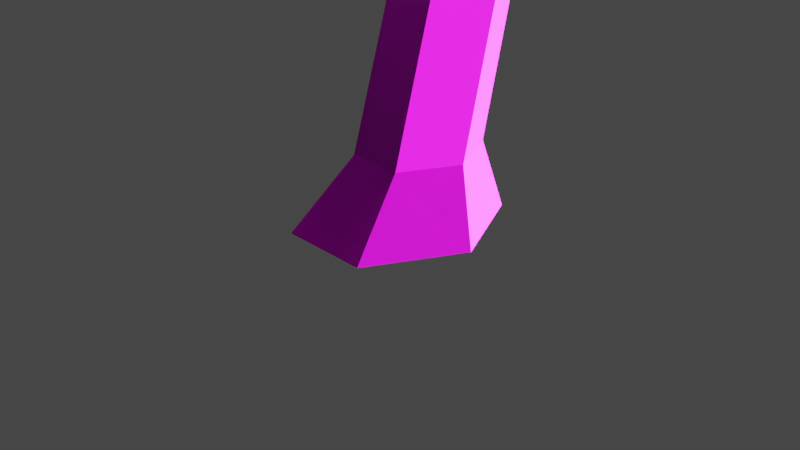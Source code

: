 # Source: low-poly_tree.blend  (saved by Blender 4.3.34; exported with 4.5.12 LTS)
import bpy
from mathutils import Matrix  # noqa: F401  (used for matrix-valued properties, if any)

bpy.ops.wm.read_factory_settings(use_empty=True)
scene = bpy.context.scene
scene.name = 'Scene'

# ---- collections
col_collection = bpy.data.collections.new('Collection'); scene.collection.children.link(col_collection)

# ---- images (referenced by path relative to the original .blend; pixels are not part of the script)
import os
ASSET_DIR = os.environ.get("B2B_ASSET_DIR", "")  # directory of the original .blend (textures are referenced by path, not embedded)
HERE = os.path.dirname(os.path.abspath(__file__))  # packed textures are extracted next to this script under _unpacked/

def load_image(name, relpath, width, height, colorspace="sRGB"):
    """Load a texture the original file referenced (path relative to the .blend, or extracted next to this script)."""
    p = next((c for c in (os.path.join(HERE, relpath), os.path.join(ASSET_DIR, relpath)) if relpath and os.path.exists(c)), "")
    if p:
        img = bpy.data.images.load(p, check_existing=True)
        img.name = name
    else:  # same state as the original file: an image datablock whose file is absent (Cycles renders it pink)
        img = bpy.data.images.new(name, width, height)
        img.source = "FILE"
        img.filepath = "//" + (relpath or name)
    img.colorspace_settings.name = colorspace
    return img
img_maple_bark_2_color_png_001 = load_image('Maple_Bark_2_COLOR.png.001', 'Maple_Bark_2_COLOR.png', 1024, 1024, 'sRGB')
img_maple_bark_2_spec_png_001 = load_image('Maple_Bark_2_SPEC.png.001', 'Maple_Bark_2_SPEC.png', 1024, 1024, 'sRGB')
img_maple_bark_2_nrm_png_001 = load_image('Maple_Bark_2_NRM.png.001', 'Maple_Bark_2_NRM.png', 1024, 1024, 'sRGB')
img_maple_bark_2_disp_png = load_image('Maple_Bark_2_DISP.png', 'Maple_Bark_2_DISP.png', 1024, 1024, 'Non-Color')
img_tree_branch_png_001 = load_image('Tree Branch.png.001', 'Tree Branch.png', 1024, 1024, 'sRGB')

# ---- materials (node trees are filled in below, after node groups)
mat_material = bpy.data.materials.new('Material')
mat_material.alpha_threshold = 0.0
mat_material.line_color = (0.0, 0.0, 0.0, 1.0)
mat_tree_branch = bpy.data.materials.new('Tree Branch')
mat_tree_branch.surface_render_method = 'BLENDED'
mat_tree_branch.blend_method = 'BLEND'

# ---- material node trees
mat_material.use_nodes = True; mat_material.node_tree.nodes.clear()
_N = mat_material.node_tree.nodes; _L = mat_material.node_tree.links
n0 = _N.new('NodeFrame'); n0.name = 'Frame.001'; n0.location = (-781, 841)
n0.label = 'Textures'
n0.width = 511
n1 = _N.new('ShaderNodeOutputMaterial'); n1.name = 'Material Output'; n1.location = (497, 330)
n2 = _N.new('ShaderNodeNormalMap'); n2.name = 'Normal Map'; n2.location = (-240, -60)
n3 = _N.new('NodeReroute'); n3.name = 'Reroute'; n3.location = (191, -897)
n3.width = 16
n3.socket_idname = 'NodeSocketVector'
n3.inputs[0].default_value = (0.0, 0.0, 0.0)
n4 = _N.new('ShaderNodeBsdfPrincipled'); n4.name = 'Principled BSDF'; n4.location = (10, 300)
n4.distribution = 'GGX'
n4.subsurface_method = 'BURLEY'
n4.inputs[2].default_value = 0.7891
n4.inputs[3].default_value = 1.45
n4.inputs[27].default_value = (0.0, 0.0, 0.0, 1.0)
n4.inputs[28].default_value = 1.0
n5 = _N.new('ShaderNodeTexImage'); n5.name = 'Image Texture'; n5.location = (40, -341)
n5.label = 'Base Color'
n5.width = 441
n5.image = img_maple_bark_2_color_png_001
n6 = _N.new('ShaderNodeTexImage'); n6.name = 'Image Texture.002'; n6.location = (73, -621)
n6.label = 'Specular'
n6.width = 408
n6.image = img_maple_bark_2_spec_png_001
n7 = _N.new('ShaderNodeTexImage'); n7.name = 'Image Texture.003'; n7.location = (110, -901)
n7.label = 'Normal'
n7.width = 371
n7.image = img_maple_bark_2_nrm_png_001
n8 = _N.new('ShaderNodeTexImage'); n8.name = 'Image Texture.001'; n8.location = (30, -40)
n8.label = 'Displacement'
n8.width = 394
n8.image = img_maple_bark_2_disp_png
n9 = _N.new('ShaderNodeMix'); n9.name = 'Mix'; n9.location = (-210, 471)
n9.data_type = 'RGBA'
n9.blend_type = 'MULTIPLY'
n3.parent = n0
n5.parent = n0
n6.parent = n0
n7.parent = n0
n8.parent = n0
_L.new(n4.outputs[0], n1.inputs[0])
_L.new(n5.outputs[0], n9.inputs[6])
_L.new(n6.outputs[0], n4.inputs[13])
_L.new(n7.outputs[0], n2.inputs[1])
_L.new(n2.outputs[0], n4.inputs[5])
_L.new(n3.outputs[0], n5.inputs[0])
_L.new(n3.outputs[0], n6.inputs[0])
_L.new(n3.outputs[0], n7.inputs[0])
_L.new(n3.outputs[0], n8.inputs[0])
_L.new(n9.outputs[2], n4.inputs[0])
_L.new(n8.outputs[0], n9.inputs[7])
n1.is_active_output = True
mat_tree_branch.use_nodes = True; mat_tree_branch.node_tree.nodes.clear()
_N = mat_tree_branch.node_tree.nodes; _L = mat_tree_branch.node_tree.links
n0 = _N.new('ShaderNodeBsdfPrincipled'); n0.name = 'Principled BSDF'; n0.location = (0, 300)
n0.distribution = 'GGX'
n0.subsurface_method = 'BURLEY'
n0.inputs[3].default_value = 1.45
n0.inputs[27].default_value = (0.0, 0.0, 0.0, 1.0)
n0.inputs[28].default_value = 1.0
n1 = _N.new('ShaderNodeAddShader'); n1.name = 'Add Shader'; n1.location = (457, 315)
n2 = _N.new('ShaderNodeOutputMaterial'); n2.name = 'Material Output'; n2.location = (677, 311)
n3 = _N.new('ShaderNodeBsdfTranslucent'); n3.name = 'Translucent BSDF'; n3.location = (279, 96)
n4 = _N.new('ShaderNodeTexImage'); n4.name = 'Image Texture'; n4.location = (-369, 300)
n4.image = img_tree_branch_png_001
n4.extension = 'CLIP'
_L.new(n4.outputs[0], n0.inputs[0])
_L.new(n4.outputs[1], n0.inputs[4])
_L.new(n0.outputs[0], n1.inputs[0])
_L.new(n1.outputs[0], n2.inputs[0])
_L.new(n3.outputs[0], n1.inputs[1])
_L.new(n4.outputs[0], n3.inputs[0])
n2.is_active_output = True

# ---- world
world_world = bpy.data.worlds.new('World'); scene.world = world_world
world_world.use_nodes = True; world_world.node_tree.nodes.clear()
_N = world_world.node_tree.nodes; _L = world_world.node_tree.links
n0 = _N.new('ShaderNodeOutputWorld'); n0.name = 'World Output'; n0.location = (300, 300)
n1 = _N.new('ShaderNodeBackground'); n1.name = 'Background'; n1.location = (10, 300)
n1.inputs[0].default_value = (0.05088, 0.05088, 0.05088, 1.0)
_L.new(n1.outputs[0], n0.inputs[0])
n0.is_active_output = True
world_world.color = (0.05088, 0.05088, 0.05088)
world_world.use_sun_shadow = False
world_world.sun_shadow_jitter_overblur = 0.0

# ---- cameras
cam_camera = bpy.data.cameras.new('Camera')
cam_camera.clip_end = 100.0
cam_camera.ortho_scale = 7.314

# ---- lights
light_light = bpy.data.lights.new('Light', 'SUN')
light_light.transmission_factor = 0.0
light_light.angle = 0.1993
light_light.energy = 100.0
light_light.shadow_soft_size = 0.1
light_light.shadow_cascade_max_distance = 1000.0

# ---- meshes
me_cube = bpy.data.meshes.new('Cube')
me_cube.from_pydata([(0.5703, 0.5835, 0.8656), (0.4928, 1.0, 0.001386), (0.5703, -0.5835, 0.8656), (0.4928, -1.0, 0.001386), (-0.004864, 0.5835, 0.8656), (-0.4928, 1.0, 0.001386), (-0.004864, -0.5835, 0.8656), (-0.4928, -1.0, 0.001386), (-1.0, 0.0, 0.001386), (0.8662, 1.272e-07, 0.8656), (-0.3008, 1.272e-07, 0.8656), (1.0, 0.0, 0.001386), (1.357, -0.6131, 3.865), (0.9087, -0.6131, 3.865), (1.588, -0.1583, 3.865), (0.678, -0.1583, 3.865), (0.9087, 0.2965, 3.865), (1.357, 0.2965, 3.865), (0.03997, 0.07789, 6.592), (-0.2734, 0.07789, 6.592), (0.2012, 0.3958, 6.592), (-0.4346, 0.3958, 6.592), (-0.2734, 0.7137, 6.592), (0.03997, 0.7137, 6.592), (0.2956, -0.2365, 8.978), (0.06256, -0.2365, 8.978), (0.4156, -9.501e-07, 8.978), (-0.05737, -9.501e-07, 8.978), (0.06256, 0.2365, 8.978), (0.2956, 0.2365, 8.978), (0.2956, -2.115, 10.2), (0.06256, -2.115, 10.2), (0.4156, -1.879, 10.2), (-0.05737, -1.879, 10.2), (0.2956, -2.115, 10.2), (0.06256, -2.115, 10.2), (0.4156, -1.879, 10.2), (-0.05737, -1.879, 10.2), (0.2832, -3.754, 10.76), (0.07499, -3.754, 10.76), (0.3904, -3.543, 10.76), (-0.03216, -3.543, 10.76), (0.2621, -3.424, 13.92), (0.09608, -3.424, 13.92), (0.3476, -3.256, 13.92), (0.01064, -3.256, 13.92), (0.2229, -5.362, 15.05), (0.1353, -5.362, 15.05), (0.268, -5.273, 15.05), (0.09021, -5.273, 15.05), (-0.1212, 1.443, 10.56), (-0.00122, 1.68, 10.56), (0.2319, 1.68, 10.56), (0.3518, 1.443, 10.56), (-0.2865, 0.2815, 11.61), (-0.1888, 0.4742, 11.61), (0.001075, 0.4742, 11.61), (0.09877, 0.2815, 11.61), (-1.117, 2.274, 12.85), (-1.077, 2.352, 12.85), (-0.9236, 2.403, 12.85), (-0.8579, 2.274, 12.85), (-2.06, 3.223, 14.85), (-2.022, 3.297, 14.85), (-1.949, 3.297, 14.85), (-1.911, 3.223, 14.85), (0.008169, -3.272, 13.74), (0.35, -3.272, 13.74), (0.2633, -3.443, 13.74), (0.09486, -3.443, 13.74), (-0.1551, -2.354, 14.39), (0.001579, -2.354, 14.39), (-0.1563, -2.362, 14.3), (0.00273, -2.362, 14.3), (-0.4709, -1.866, 15.87), (-0.3412, -1.866, 15.87), (-0.4719, -1.873, 15.8), (-0.3403, -1.873, 15.8), (-0.02337, -2.319, 14.5), (-0.1781, -2.319, 14.5), (-0.1793, -2.326, 14.41), (-0.02224, -2.326, 14.41), (0.7915, -2.982, 14.62), (0.8619, -2.982, 14.62), (0.7812, -2.966, 14.67), (0.8507, -2.966, 14.67), (-0.3883, -1.094, 14.11), (-0.3334, -1.094, 14.11), (-0.342, -1.081, 14.14), (-0.3962, -1.081, 14.14), (0.3864, -3.516, 11.05), (0.2813, -3.724, 11.05), (-0.02824, -3.516, 11.05), (0.07692, -3.724, 11.05), (1.762, -5.702, 9.952), (1.688, -5.849, 9.952), (1.759, -5.684, 10.15), (1.687, -5.828, 10.15), (2.351, -6.827, 11.12), (2.318, -6.892, 11.12), (2.35, -6.818, 11.21), (2.318, -6.882, 11.21), (1.581, -5.689, 10.01), (1.579, -5.667, 10.22), (1.658, -5.538, 10.01), (1.655, -5.519, 10.22), (1.635, -4.694, 9.366), (1.637, -4.706, 9.234), (1.569, -4.598, 9.275), (1.567, -4.585, 9.411), (1.849, -3.473, 10.03), (1.85, -3.481, 9.947), (1.808, -3.414, 9.972), (1.807, -3.407, 10.06), (0.2956, -1.921, 10.07), (0.06256, -1.921, 10.07), (-0.05737, -1.684, 10.07), (0.4156, -1.684, 10.07), (0.6316, -2.466, 8.777), (0.5768, -2.574, 8.777), (0.5768, -2.485, 8.671), (0.6316, -2.377, 8.671), (1.853, -3.179, 8.624), (1.811, -3.262, 8.624), (1.811, -3.194, 8.547), (1.853, -3.112, 8.547), (-1.611, -1.569, 10.94), (-1.31, -1.569, 10.94), (-1.31, -1.445, 10.86), (-1.611, -1.445, 10.86), (-2.395, -1.932, 11.75), (-2.193, -1.932, 11.75), (-2.193, -1.849, 11.7), (-2.395, -1.849, 11.7), (-2.247, -2.009, 13.14), (-2.078, -2.009, 13.14), (-2.078, -1.94, 13.1), (-2.247, -1.94, 13.1), (-1.576, -1.735, 13.98), (-1.492, -1.735, 13.98), (-1.492, -1.701, 13.96), (-1.576, -1.701, 13.96), (-2.18, -1.859, 11.85), (-2.18, -1.941, 11.9), (-2.378, -1.941, 11.9), (-2.378, -1.859, 11.85), (-3.051, -2.575, 11.81), (-3.051, -2.515, 11.77), (-3.04, -2.522, 11.88), (-3.04, -2.581, 11.92), (-3.574, -3.216, 12.59), (-3.574, -3.17, 12.56), (-3.565, -3.176, 12.65), (-3.565, -3.22, 12.68), (2.23, -4.293, 8.568), (2.206, -4.34, 8.568), (2.206, -4.302, 8.543), (2.23, -4.255, 8.543), (-0.8306, 2.175, 12.71), (-0.7617, 2.03, 12.8), (-1.033, 2.073, 12.72), (-0.9916, 2.156, 12.72), (0.3154, 1.276, 10.71), (-0.1449, 1.276, 10.71), (-0.02821, 1.506, 10.71), (0.1987, 1.506, 10.71), (1.518, 1.184, 10.67), (1.586, 1.049, 10.67), (1.499, 1.085, 10.75), (1.565, 0.9536, 10.75), (2.426, 0.7157, 11.26), (2.472, 0.6264, 11.26), (2.414, 0.6502, 11.32), (2.458, 0.5633, 11.32), (-1.611, 1.09, 10.59), (-1.544, 1.223, 10.59), (-1.624, 0.9966, 10.67), (-1.559, 1.126, 10.67), (-2.231, 0.7745, 11.33), (-2.177, 0.8802, 11.33), (-2.242, 0.6998, 11.4), (-2.189, 0.8027, 11.4), (-1.601, 2.366, 12.13), (-1.536, 2.366, 12.13), (-1.488, 2.266, 12.06), (-1.557, 2.266, 12.06), (-2.006, 2.711, 12.0), (-1.958, 2.711, 12.0), (-1.923, 2.638, 11.96), (-1.974, 2.638, 11.96), (-1.008, 1.298, 13.43), (-0.8578, 1.298, 13.43), (-0.9593, 1.182, 13.36), (-0.8022, 1.182, 13.36), (-0.6608, 0.3771, 13.59), (-0.5719, 0.3771, 13.59), (-0.6321, 0.3083, 13.54), (-0.5388, 0.3083, 13.54), (-0.6013, 1.683, 12.64), (-0.8199, 1.886, 12.51), (-0.6756, 1.838, 12.55), (-0.8942, 1.739, 12.51), (0.5196, 2.128, 12.61), (0.4344, 2.293, 12.77), (0.4723, 2.2, 12.83), (0.5604, 2.03, 12.67), (1.456, 2.302, 13.33), (1.413, 2.392, 13.39), (1.379, 2.348, 13.45), (1.424, 2.255, 13.39), (0.589, 2.297, 12.93), (0.6672, 2.134, 12.83), (0.7047, 2.026, 12.83), (0.6238, 2.228, 12.93), (1.616, 1.937, 12.4), (1.639, 1.859, 12.4), (1.698, 1.955, 12.46), (1.719, 1.88, 12.46), (2.71, 1.88, 12.52), (2.728, 1.81, 12.52), (2.776, 1.894, 12.57), (2.793, 1.827, 12.57), (1.468, 2.262, 13.87), (1.457, 2.272, 13.88), (1.434, 2.253, 13.9), (1.445, 2.243, 13.89), (-0.2082, 0.01689, 7.055), (-0.3614, 0.319, 7.055), (-0.2082, 0.6211, 7.055), (0.08958, 0.6211, 7.055), (0.2428, 0.319, 7.055), (0.08958, 0.01689, 7.055), (-1.516, 1.751, 8.557), (-1.352, 1.751, 8.557), (-1.326, 1.702, 8.798), (-1.482, 1.702, 8.798), (-1.791, 2.147, 10.38), (-1.692, 2.147, 10.38), (-1.676, 2.118, 10.52), (-1.77, 2.118, 10.52), (-2.087, 2.561, 11.0), (-2.049, 2.561, 11.0), (-2.043, 2.55, 11.06), (-2.079, 2.55, 11.06), (-1.517, 1.754, 9.012), (-1.55, 1.8, 8.782), (-1.394, 1.8, 8.782), (-1.369, 1.754, 9.012), (-2.494, 2.582, 8.79), (-2.417, 2.582, 8.79), (-2.51, 2.606, 8.896), (-2.437, 2.606, 8.896), (0.2949, 0.633, 6.064), (0.4696, 0.2885, 6.064), (-0.2192, 0.2885, 6.064), (-0.04456, 0.633, 6.064), (0.2949, -0.05588, 6.064), (-0.04456, -0.05588, 6.064), (0.5837, -1.677, 7.086), (0.514, -1.79, 7.086), (0.6047, -1.837, 6.924), (0.6792, -1.715, 6.924), (0.9577, -4.02, 7.266), (0.9213, -4.067, 7.266), (0.9594, -4.087, 7.227), (0.9978, -4.036, 7.227), (0.7265, -2.06, 6.966), (0.6574, -2.172, 6.966), (0.5746, -2.128, 7.112), (0.6393, -2.025, 7.112), (0.2062, -2.194, 7.819), (0.1895, -2.227, 7.819), (0.2071, -2.325, 7.827), (0.2223, -2.295, 7.827), (0.02726, -0.2034, 8.727), (0.02726, 0.2866, 8.727), (0.3931, 0.0416, 8.727), (-0.09702, 0.0416, 8.727), (0.2688, 0.2866, 8.727), (0.2688, -0.2034, 8.727), (1.593, -0.3221, 9.124), (1.66, -0.4548, 9.124), (1.647, -0.4315, 8.983), (1.578, -0.294, 8.983), (2.818, -0.1901, 9.265), (2.85, -0.2533, 9.265), (2.844, -0.2422, 9.198), (2.811, -0.1767, 9.198), (1.457, -0.3805, 9.1), (1.381, -0.2308, 9.1), (1.364, -0.1991, 8.941), (1.442, -0.3542, 8.941), (1.305, 1.101, 9.257), (1.296, 1.118, 9.174), (1.17, 1.173, 9.149), (1.18, 1.155, 9.243), (1.365, 1.877, 9.06), (1.36, 1.884, 9.023), (1.303, 1.909, 9.012), (1.308, 1.901, 9.054), (-1.806, -0.3796, 6.198), (-1.823, -0.158, 6.198), (-1.847, -0.4179, 6.527), (-1.862, -0.2073, 6.527), (-3.678, 0.9069, 7.382), (-3.61, 1.019, 7.382), (-3.71, 0.9023, 7.575), (-3.646, 1.009, 7.575), (-4.244, 1.586, 8.641), (-4.199, 1.662, 8.641), (-4.266, 1.583, 8.772), (-4.223, 1.655, 8.772), (-1.961, -0.06693, 6.29), (-2.0, -0.1132, 6.608), (-1.951, -0.2801, 6.29), (-1.991, -0.3158, 6.608), (-3.483, 0.9351, 7.297), (-3.544, 0.8151, 7.297), (-3.519, 0.9221, 7.5), (-3.577, 0.8081, 7.5), (-1.424, -2.132, 6.426), (-1.414, -2.107, 6.269), (-1.507, -2.115, 6.464), (-1.496, -2.092, 6.313), (-1.189, -2.739, 7.279), (-1.184, -2.728, 7.205), (-1.228, -2.731, 7.297), (-1.223, -2.72, 7.226), (-3.101, 1.037, 8.968), (-3.079, 1.072, 8.968), (-3.037, 1.043, 8.943), (-3.056, 1.005, 8.943), (-2.386, -0.201, 7.794), (-2.39, -0.1481, 7.794), (-2.425, -0.1245, 7.814), (-2.422, -0.1754, 7.814), (-0.76, -1.489, 8.478), (-0.7391, -1.509, 8.626), (-0.81, -1.369, 8.626), (-0.8335, -1.344, 8.478), (-1.664, -1.618, 7.533), (-1.649, -1.633, 7.644), (-1.702, -1.528, 7.644), (-1.719, -1.51, 7.533)], [], [(4, 10, 15, 16), (3, 2, 6, 7), (8, 10, 4, 5), (8, 11, 3, 7), (11, 9, 2, 3), (5, 4, 0, 1), (1, 0, 9, 11), (5, 1, 11, 8), (7, 6, 10, 8), (9, 0, 17, 14), (255, 254, 21, 22), (253, 252, 23, 20), (2, 9, 14, 12), (10, 6, 13, 15), (0, 4, 16, 17), (6, 2, 12, 13), (278, 275, 28, 29), (27, 277, 339, 338), (257, 256, 18, 19), (254, 257, 19, 21), (252, 255, 22, 23), (20, 18, 259, 258), (115, 114, 30, 31), (26, 29, 52, 53), (279, 276, 26, 24), (289, 288, 281, 280), (275, 277, 27, 28), (274, 279, 24, 25), (32, 33, 37, 36), (116, 115, 31, 33), (32, 30, 119, 118), (33, 32, 127, 126), (37, 35, 39, 41), (30, 32, 36, 34), (33, 31, 35, 37), (31, 30, 34, 35), (66, 45, 70, 72), (35, 34, 38, 39), (36, 37, 41, 40), (34, 36, 40, 38), (42, 44, 48, 46), (68, 67, 44, 42), (66, 69, 43, 45), (69, 68, 42, 43), (48, 49, 47, 46), (45, 43, 47, 49), (43, 42, 46, 47), (44, 45, 49, 48), (163, 162, 57, 54), (28, 27, 50, 51), (29, 28, 51, 52), (27, 26, 53, 50), (159, 158, 60, 61), (165, 164, 55, 56), (162, 165, 56, 57), (164, 163, 54, 55), (61, 60, 64, 65), (161, 160, 58, 59), (160, 159, 193, 192), (161, 59, 182, 185), (64, 63, 62, 65), (59, 58, 62, 63), (58, 61, 65, 62), (60, 59, 63, 64), (93, 91, 68, 69), (92, 93, 69, 66), (91, 90, 67, 68), (90, 92, 66, 67), (79, 78, 75, 74), (67, 66, 72, 73), (44, 67, 73, 71), (45, 44, 71, 70), (77, 76, 74, 75), (81, 80, 76, 77), (80, 79, 74, 76), (78, 81, 77, 75), (71, 73, 81, 78), (72, 70, 79, 80), (80, 81, 88, 89), (70, 71, 83, 82), (82, 83, 85, 84), (71, 78, 85, 83), (78, 79, 84, 85), (79, 70, 82, 84), (87, 86, 89, 88), (72, 80, 89, 86), (73, 72, 86, 87), (81, 73, 87, 88), (40, 41, 92, 90), (103, 102, 95, 97), (41, 39, 93, 92), (39, 38, 91, 93), (96, 97, 101, 100), (102, 104, 94, 95), (105, 103, 97, 96), (96, 94, 107, 106), (99, 98, 100, 101), (94, 96, 100, 98), (97, 95, 99, 101), (95, 94, 98, 99), (40, 90, 105, 104), (90, 91, 103, 105), (38, 40, 104, 102), (91, 38, 102, 103), (108, 109, 113, 112), (105, 96, 106, 109), (94, 104, 108, 107), (104, 105, 109, 108), (112, 113, 110, 111), (107, 108, 112, 111), (109, 106, 110, 113), (106, 107, 111, 110), (26, 27, 116, 117), (24, 26, 117, 114), (27, 25, 115, 116), (25, 24, 114, 115), (120, 121, 125, 124), (114, 117, 121, 120), (30, 114, 120, 119), (117, 32, 118, 121), (125, 122, 154, 157), (119, 120, 124, 123), (121, 118, 122, 125), (118, 119, 123, 122), (128, 129, 133, 132), (32, 117, 128, 127), (117, 116, 129, 128), (116, 33, 126, 129), (143, 142, 136, 135), (127, 128, 132, 131), (129, 126, 130, 133), (126, 127, 131, 130), (137, 134, 138, 141), (145, 144, 134, 137), (144, 143, 135, 134), (142, 145, 137, 136), (140, 141, 138, 139), (134, 135, 139, 138), (136, 137, 141, 140), (135, 136, 140, 139), (132, 133, 145, 142), (130, 131, 143, 144), (144, 145, 148, 149), (131, 132, 142, 143), (146, 149, 153, 150), (145, 133, 147, 148), (130, 144, 149, 146), (133, 130, 146, 147), (151, 150, 153, 152), (147, 146, 150, 151), (149, 148, 152, 153), (148, 147, 151, 152), (156, 157, 154, 155), (122, 123, 155, 154), (124, 125, 157, 156), (123, 124, 156, 155), (200, 199, 161, 158), (201, 198, 159, 160), (199, 201, 160, 161), (200, 158, 203, 202), (163, 164, 177, 176), (52, 165, 168, 166), (52, 51, 164, 165), (50, 53, 162, 163), (169, 167, 171, 173), (162, 53, 167, 169), (53, 52, 166, 167), (165, 162, 169, 168), (171, 170, 172, 173), (167, 166, 170, 171), (168, 169, 173, 172), (166, 168, 172, 170), (174, 176, 180, 178), (164, 51, 175, 177), (50, 163, 176, 174), (51, 50, 174, 175), (179, 178, 180, 181), (177, 175, 179, 181), (175, 174, 178, 179), (176, 177, 181, 180), (184, 185, 189, 188), (59, 60, 183, 182), (158, 161, 185, 184), (60, 158, 184, 183), (188, 189, 186, 187), (183, 184, 188, 187), (185, 182, 186, 189), (182, 183, 187, 186), (193, 191, 195, 197), (61, 58, 190, 191), (159, 61, 191, 193), (58, 160, 192, 190), (196, 197, 195, 194), (191, 190, 194, 195), (192, 193, 197, 196), (190, 192, 196, 194), (57, 56, 200, 198), (55, 54, 201, 199), (54, 57, 198, 201), (56, 55, 199, 200), (211, 210, 207, 206), (158, 159, 204, 203), (198, 200, 202, 205), (159, 198, 205, 204), (209, 206, 222, 225), (212, 211, 206, 209), (210, 213, 208, 207), (213, 212, 209, 208), (204, 205, 212, 213), (203, 204, 213, 210), (211, 212, 217, 216), (202, 203, 210, 211), (216, 217, 221, 220), (205, 202, 214, 215), (212, 205, 215, 217), (202, 211, 216, 214), (219, 218, 220, 221), (214, 216, 220, 218), (217, 215, 219, 221), (215, 214, 218, 219), (225, 222, 223, 224), (207, 208, 224, 223), (208, 209, 225, 224), (206, 207, 223, 222), (18, 231, 302, 300), (22, 21, 227, 228), (20, 23, 229, 230), (18, 20, 230, 231), (21, 19, 226, 227), (23, 22, 232, 233), (245, 244, 239, 236), (229, 23, 233, 234), (22, 228, 235, 232), (228, 229, 234, 235), (239, 238, 242, 243), (246, 245, 236, 237), (244, 247, 238, 239), (247, 246, 237, 238), (241, 240, 243, 242), (238, 237, 241, 242), (236, 239, 243, 240), (237, 236, 240, 241), (234, 233, 246, 247), (235, 234, 247, 244), (232, 245, 250, 248), (232, 235, 244, 245), (249, 248, 250, 251), (233, 232, 248, 249), (246, 233, 249, 251), (245, 246, 251, 250), (12, 14, 253, 256), (17, 16, 255, 252), (15, 13, 257, 254), (13, 12, 256, 257), (14, 17, 252, 253), (16, 15, 254, 255), (267, 266, 265, 264), (256, 253, 261, 260), (18, 256, 260, 259), (253, 20, 258, 261), (264, 265, 262, 263), (268, 267, 264, 263), (266, 269, 262, 265), (269, 268, 263, 262), (268, 269, 273, 272), (261, 258, 269, 266), (259, 260, 267, 268), (260, 261, 266, 267), (270, 271, 272, 273), (259, 268, 272, 271), (269, 258, 270, 273), (258, 259, 271, 270), (226, 231, 279, 274), (228, 227, 277, 275), (230, 229, 278, 276), (231, 230, 276, 279), (227, 226, 274, 277), (229, 228, 275, 278), (282, 283, 287, 286), (291, 290, 283, 282), (290, 289, 295, 294), (288, 291, 282, 281), (286, 287, 284, 285), (281, 282, 286, 285), (283, 280, 284, 287), (280, 281, 285, 284), (26, 276, 291, 288), (278, 29, 289, 290), (276, 278, 290, 291), (29, 26, 288, 289), (294, 295, 299, 298), (283, 290, 294, 293), (289, 280, 292, 295), (280, 283, 293, 292), (298, 299, 296, 297), (293, 294, 298, 297), (295, 292, 296, 299), (292, 293, 297, 296), (318, 316, 305, 307), (231, 226, 303, 302), (19, 18, 300, 301), (226, 19, 301, 303), (307, 305, 309, 311), (316, 317, 304, 305), (318, 307, 329, 330), (317, 319, 306, 304), (309, 308, 310, 311), (305, 304, 308, 309), (306, 307, 311, 310), (304, 306, 310, 308), (300, 302, 320, 321), (315, 302, 332, 335), (301, 300, 314, 312), (303, 301, 312, 313), (314, 315, 319, 317), (315, 313, 318, 319), (312, 314, 317, 316), (313, 312, 316, 318), (322, 323, 327, 326), (315, 314, 323, 322), (302, 315, 322, 320), (314, 300, 321, 323), (325, 324, 326, 327), (320, 322, 326, 324), (323, 321, 325, 327), (321, 320, 324, 325), (331, 330, 329, 328), (319, 318, 330, 331), (306, 319, 331, 328), (307, 306, 328, 329), (332, 333, 334, 335), (303, 313, 334, 333), (313, 315, 335, 334), (302, 303, 333, 332), (338, 339, 343, 342), (277, 274, 336, 339), (274, 25, 337, 336), (25, 27, 338, 337), (343, 340, 341, 342), (336, 337, 341, 340), (339, 336, 340, 343), (337, 338, 342, 341)])
_k = {(292, 293): 0.01961, (293, 294): 0.01961, (292, 295): 0.01961, (294, 295): 0.01961, (296, 297): 0.01961, (297, 298): 0.01961, (296, 299): 0.01961, (298, 299): 0.01961}
me_cube.attributes.new('crease_edge', 'FLOAT', 'EDGE').data.foreach_set('value', [_k.get((min(e.vertices), max(e.vertices)), 0.0) for e in me_cube.edges])
_uv = me_cube.uv_layers.new(name='UVMap')
_uv.uv.foreach_set('vector', [0.5297, 0.3506, 0.4936, 0.3526, 0.4961, 0.2344, 0.5242, 0.2328, 0.1763, 0.5814, 0.2039, 0.5541, 0.2257, 0.5691, 0.2135, 0.6071, 0.4807, 0.3905, 0.4936, 0.3526, 0.5297, 0.3506, 0.5426, 0.3871, 0.8516, 0.2176, 0.7642, 0.1742, 0.8086, 0.1574, 0.8516, 0.1788, 0.7025, 0.2646, 0.701, 0.2333, 0.737, 0.2308, 0.7642, 0.2605, 0.1404, 0.005477, 0.1137, 0.03804, 0.08613, 0.03484, 0.09319, 0.0, 0.09319, 0.0, 0.08613, 0.03484, 0.05658, 0.04513, 0.04255, 0.01763, 0.8073, 0.2344, 0.7642, 0.213, 0.7642, 0.1742, 0.8516, 0.2176, 0.2135, 0.6071, 0.2257, 0.5691, 0.258, 0.5671, 0.269, 0.6037, 0.05658, 0.04513, 0.08613, 0.03484, 0.06738, 0.1292, 0.04434, 0.1372, 0.5088, 0.1623, 0.4875, 0.1634, 0.4854, 0.1464, 0.5051, 0.1453, 0.129, 0.2024, 0.1465, 0.1963, 0.1655, 0.2124, 0.1494, 0.218, 0.737, 0.2308, 0.701, 0.2333, 0.6743, 0.1191, 0.7024, 0.1172, 0.258, 0.5671, 0.2257, 0.5691, 0.2437, 0.4823, 0.269, 0.4807, 0.08613, 0.03484, 0.1137, 0.03804, 0.08883, 0.1317, 0.06738, 0.1292, 0.9721, 0.08442, 0.9433, 0.08455, 0.9497, 0.0001065, 0.9721, 0.0, 0.1621, 0.286, 0.1737, 0.2873, 0.1729, 0.2959, 0.1617, 0.2946, 0.4644, 0.0557, 0.4666, 0.06523, 0.3812, 0.07931, 0.3799, 0.07368, 0.9571, 0.3423, 0.9741, 0.3377, 0.9741, 0.3553, 0.9584, 0.3596, 0.6563, 0.2807, 0.6375, 0.2772, 0.6502, 0.2605, 0.6676, 0.2637, 0.6378, 0.4128, 0.6536, 0.4192, 0.6503, 0.4334, 0.6357, 0.4276, 0.9632, 0.4213, 0.9509, 0.4153, 0.9582, 0.3628, 0.9632, 0.3647, 0.5597, 0.1267, 0.5492, 0.1301, 0.5426, 0.1229, 0.5531, 0.1195, 0.0, 0.4917, 0.009389, 0.485, 0.123, 0.4734, 0.1136, 0.48, 0.2321, 0.3665, 0.2173, 0.364, 0.2221, 0.3551, 0.2364, 0.3574, 0.6204, 0.6091, 0.6176, 0.6037, 0.6217, 0.5961, 0.6242, 0.6008, 0.4818, 0.0644, 0.4666, 0.06523, 0.4644, 0.0557, 0.479, 0.05489, 0.6203, 0.1963, 0.6094, 0.1999, 0.6063, 0.1922, 0.6168, 0.1888, 0.0, 0.0, 0.0, 0.0, 0.0, 0.0, 0.0, 0.0, 0.5726, 0.1291, 0.5597, 0.1267, 0.5531, 0.1195, 0.566, 0.1219, 0.9391, 0.4178, 0.9255, 0.414, 0.9383, 0.3637, 0.9445, 0.3655, 0.9818, 0.1004, 0.9921, 0.08455, 0.9921, 0.15, 0.9855, 0.16, 0.9119, 0.2209, 0.9005, 0.2161, 0.8678, 0.1619, 0.8779, 0.1662, 0.0, 0.0, 0.0, 0.0, 0.0, 0.0, 0.0, 0.0, 0.0, 0.0, 0.0, 0.0, 0.0, 0.0, 0.0, 0.0, 0.0, 0.0, 0.0, 0.0, 0.0, 0.0, 0.0, 0.0, 0.5578, 0.385, 0.5497, 0.3812, 0.554, 0.3513, 0.5578, 0.3531, 0.9005, 0.2161, 0.889, 0.2173, 0.8574, 0.1629, 0.8678, 0.1619, 0.1535, 0.325, 0.1763, 0.327, 0.1395, 0.3795, 0.1191, 0.3778, 0.9886, 0.6122, 0.9946, 0.6031, 0.9946, 0.6652, 0.9892, 0.6733, 0.787, 0.4913, 0.7772, 0.4938, 0.8494, 0.4258, 0.8546, 0.4245, 0.7913, 0.4974, 0.7813, 0.4999, 0.7772, 0.4938, 0.787, 0.4913, 0.9099, 0.08576, 0.9017, 0.08227, 0.9038, 0.07738, 0.9119, 0.08082, 0.635, 0.3577, 0.6262, 0.3563, 0.6263, 0.3513, 0.635, 0.3527, 0.6039, 0.3849, 0.6039, 0.3784, 0.6077, 0.3805, 0.6077, 0.3837, 0.9119, 0.08082, 0.9038, 0.07738, 0.8681, 0.0, 0.8724, 0.001816, 0.9038, 0.07738, 0.8956, 0.07823, 0.8638, 0.0004479, 0.8681, 0.0, 0.7599, 0.4513, 0.7759, 0.4488, 0.7759, 0.531, 0.7674, 0.5323, 0.7892, 0.3478, 0.7935, 0.3324, 0.8646, 0.3467, 0.861, 0.3596, 0.479, 0.05489, 0.4644, 0.0557, 0.5279, 0.000808, 0.5426, 0.0, 0.009389, 0.485, 0.00722, 0.4766, 0.1208, 0.4649, 0.123, 0.4734, 0.3505, 0.6563, 0.325, 0.6562, 0.325, 0.5769, 0.3505, 0.577, 0.5134, 0.5891, 0.5059, 0.5846, 0.5065, 0.5767, 0.5096, 0.5812, 0.7767, 0.07502, 0.7771, 0.06756, 0.8515, 0.06876, 0.8512, 0.07501, 0.7842, 0.08231, 0.7767, 0.07502, 0.8512, 0.07501, 0.8574, 0.08111, 0.1681, 0.6583, 0.1582, 0.6513, 0.1598, 0.6009, 0.1681, 0.6068, 0.5096, 0.5812, 0.5065, 0.5767, 0.5839, 0.518, 0.5856, 0.5206, 0.3684, 0.503, 0.3707, 0.5054, 0.3572, 0.5034, 0.3549, 0.5012, 0.9674, 0.5919, 0.9785, 0.5977, 0.9659, 0.6338, 0.9584, 0.6322, 0.6047, 0.518, 0.6182, 0.5194, 0.6023, 0.5464, 0.5953, 0.5456, 0.9874, 0.5828, 0.9837, 0.5838, 0.9812, 0.5821, 0.9886, 0.5801, 0.3496, 0.4165, 0.3543, 0.4157, 0.3543, 0.4794, 0.3498, 0.4802, 0.9756, 0.503, 0.9886, 0.4994, 0.9886, 0.5801, 0.9812, 0.5821, 0.7762, 0.6639, 0.7679, 0.6633, 0.7725, 0.5879, 0.7762, 0.5889, 0.635, 0.431, 0.6243, 0.4293, 0.6262, 0.3563, 0.635, 0.3577, 0.881, 0.1584, 0.8711, 0.1541, 0.9017, 0.08227, 0.9099, 0.08576, 0.8546, 0.5867, 0.8425, 0.5897, 0.7813, 0.4999, 0.7913, 0.4974, 0.1231, 0.3861, 0.143, 0.3878, 0.1763, 0.4649, 0.1598, 0.4635, 0.1929, 0.6528, 0.1846, 0.6533, 0.1859, 0.6075, 0.1929, 0.6071, 0.9917, 0.3483, 0.9741, 0.3445, 0.9835, 0.3043, 0.9917, 0.3061, 0.7447, 0.6592, 0.7379, 0.6622, 0.7248, 0.6326, 0.728, 0.6312, 0.8574, 0.2253, 0.8744, 0.2209, 0.8744, 0.2609, 0.8665, 0.263, 0.7653, 0.5933, 0.7644, 0.589, 0.767, 0.5879, 0.7679, 0.5921, 0.893, 0.2209, 0.9015, 0.2214, 0.9015, 0.2645, 0.8944, 0.2641, 0.6345, 0.4814, 0.6331, 0.4792, 0.6334, 0.4389, 0.6345, 0.4407, 0.7309, 0.6283, 0.7278, 0.6297, 0.7653, 0.5933, 0.7679, 0.5921, 0.728, 0.6312, 0.7248, 0.6326, 0.7278, 0.6297, 0.7309, 0.6283, 0.6345, 0.4846, 0.6331, 0.4824, 0.6331, 0.4792, 0.6345, 0.4814, 0.7266, 0.6246, 0.7278, 0.6297, 0.6686, 0.6102, 0.6682, 0.6085, 0.2437, 0.6524, 0.2397, 0.6478, 0.2419, 0.6071, 0.2437, 0.6092, 0.232, 0.6095, 0.2333, 0.6071, 0.2354, 0.6078, 0.2342, 0.6102, 0.728, 0.6312, 0.7309, 0.6283, 0.7679, 0.661, 0.7666, 0.6623, 0.7309, 0.6283, 0.7298, 0.6233, 0.7674, 0.6588, 0.7679, 0.661, 0.2354, 0.6525, 0.2306, 0.6511, 0.232, 0.6095, 0.2342, 0.6102, 0.9811, 0.2663, 0.9783, 0.2657, 0.9786, 0.2646, 0.9814, 0.2652, 0.6182, 0.5187, 0.6236, 0.518, 0.6236, 0.5595, 0.6218, 0.5598, 0.9917, 0.3061, 0.9835, 0.3043, 0.9783, 0.2657, 0.9811, 0.2663, 0.7278, 0.6297, 0.7248, 0.6326, 0.6676, 0.6112, 0.6686, 0.6102, 0.1191, 0.3778, 0.1395, 0.3795, 0.143, 0.3878, 0.1231, 0.3861, 0.1344, 0.5237, 0.126, 0.525, 0.123, 0.5188, 0.1311, 0.5175, 0.8779, 0.1662, 0.8678, 0.1619, 0.8711, 0.1541, 0.881, 0.1584, 0.635, 0.4389, 0.6241, 0.4371, 0.6243, 0.4293, 0.635, 0.431, 0.918, 0.6596, 0.9103, 0.6565, 0.9146, 0.6029, 0.918, 0.6042, 0.6266, 0.5344, 0.6331, 0.5316, 0.6331, 0.5392, 0.6269, 0.542, 0.9969, 0.5096, 0.9909, 0.507, 0.9911, 0.4994, 0.9969, 0.5019, 0.9604, 0.2401, 0.9495, 0.2397, 0.9119, 0.2044, 0.919, 0.2047, 0.1699, 0.6592, 0.1735, 0.6579, 0.1761, 0.6606, 0.1726, 0.6619, 0.9526, 0.6585, 0.9462, 0.6543, 0.9497, 0.5921, 0.9526, 0.594, 0.1311, 0.5175, 0.123, 0.5188, 0.1711, 0.4655, 0.1747, 0.4649, 0.1681, 0.6038, 0.1761, 0.6009, 0.1735, 0.6579, 0.1699, 0.6592, 0.1191, 0.3778, 0.1231, 0.3861, 0.00284, 0.3977, 0.0, 0.3917, 0.9969, 0.6031, 0.9886, 0.5996, 0.9909, 0.507, 0.9969, 0.5096, 0.6241, 0.4428, 0.6331, 0.4389, 0.6331, 0.5316, 0.6266, 0.5344, 0.1747, 0.5991, 0.163, 0.6009, 0.126, 0.525, 0.1344, 0.5237, 0.9207, 0.4604, 0.928, 0.4599, 0.9695, 0.4991, 0.965, 0.4994, 0.9014, 0.6059, 0.9103, 0.6029, 0.9103, 0.65, 0.9044, 0.652, 0.1846, 0.6552, 0.1763, 0.6517, 0.1791, 0.6071, 0.1846, 0.6094, 0.9585, 0.4253, 0.9695, 0.4245, 0.928, 0.4599, 0.9207, 0.4604, 0.5534, 0.3877, 0.5497, 0.388, 0.5498, 0.3853, 0.5534, 0.385, 0.8538, 0.6456, 0.849, 0.6418, 0.8509, 0.5897, 0.8538, 0.592, 0.9632, 0.3667, 0.9679, 0.3628, 0.9679, 0.4143, 0.965, 0.4167, 0.919, 0.2047, 0.9119, 0.2044, 0.9561, 0.1631, 0.9604, 0.1632, 0.7998, 0.6619, 0.7772, 0.6644, 0.7772, 0.5922, 0.7998, 0.5897, 0.2364, 0.3574, 0.2221, 0.3551, 0.3195, 0.325, 0.3337, 0.3274, 0.6298, 0.1912, 0.6168, 0.1888, 0.5597, 0.1267, 0.5726, 0.1291, 0.6168, 0.1888, 0.6063, 0.1922, 0.5492, 0.1301, 0.5597, 0.1267, 0.1214, 0.6559, 0.1162, 0.657, 0.09802, 0.6048, 0.102, 0.604, 0.8138, 0.6383, 0.7998, 0.6414, 0.8061, 0.5911, 0.8125, 0.5897, 0.8254, 0.6414, 0.8138, 0.6383, 0.8125, 0.5897, 0.8186, 0.5928, 0.9509, 0.4155, 0.9391, 0.4178, 0.9445, 0.3655, 0.9509, 0.3628, 0.3337, 0.3779, 0.3389, 0.3795, 0.354, 0.4157, 0.352, 0.4148, 0.9819, 0.2505, 0.975, 0.2527, 0.9604, 0.2, 0.9656, 0.1984, 0.3471, 0.325, 0.354, 0.3272, 0.3389, 0.3795, 0.3337, 0.3779, 0.9707, 0.4994, 0.9756, 0.5003, 0.9572, 0.5522, 0.9535, 0.5514, 0.8735, 0.3504, 0.8646, 0.3426, 0.8781, 0.2986, 0.884, 0.3038, 0.9255, 0.412, 0.9147, 0.416, 0.8735, 0.3504, 0.8804, 0.3479, 0.1429, 0.675, 0.1334, 0.6589, 0.1369, 0.6009, 0.1429, 0.6112, 0.5726, 0.1291, 0.566, 0.1219, 0.6436, 0.08261, 0.6478, 0.08717, 0.9831, 0.4173, 0.9877, 0.4156, 0.9733, 0.4616, 0.9695, 0.463, 0.8804, 0.3479, 0.8735, 0.3504, 0.884, 0.3038, 0.8887, 0.3021, 0.6478, 0.08717, 0.6436, 0.08261, 0.6648, 0.0407, 0.6676, 0.04377, 0.6436, 0.08261, 0.63, 0.08699, 0.6557, 0.04365, 0.6648, 0.0407, 0.4194, 0.5898, 0.4237, 0.5889, 0.4488, 0.6256, 0.4467, 0.626, 0.3621, 0.5636, 0.3671, 0.5626, 0.4237, 0.5889, 0.4194, 0.5898, 0.6632, 0.03618, 0.6543, 0.03906, 0.6432, 0.002451, 0.6508, 0.0, 0.8886, 0.3, 0.8828, 0.2948, 0.9205, 0.2646, 0.9255, 0.269, 0.5556, 0.3852, 0.5556, 0.3879, 0.5534, 0.3877, 0.5534, 0.385, 0.2201, 0.6492, 0.2138, 0.6447, 0.217, 0.6071, 0.2201, 0.6093, 0.2201, 0.6118, 0.2261, 0.6071, 0.2261, 0.6458, 0.2231, 0.6481, 0.9695, 0.463, 0.9733, 0.4616, 0.9895, 0.4987, 0.9876, 0.4994, 0.884, 0.3038, 0.8781, 0.2986, 0.8828, 0.2948, 0.8886, 0.3, 0.6648, 0.0407, 0.6557, 0.04365, 0.6543, 0.03906, 0.6632, 0.03618, 0.3671, 0.5626, 0.3621, 0.5636, 0.3882, 0.5353, 0.3918, 0.5346, 0.9848, 0.4115, 0.9895, 0.4099, 0.9877, 0.4156, 0.9831, 0.4173, 0.9444, 0.1181, 0.9501, 0.1197, 0.97, 0.1578, 0.9657, 0.1565, 0.3621, 0.5636, 0.3549, 0.5603, 0.383, 0.5329, 0.3882, 0.5353, 0.9621, 0.08799, 0.97, 0.09022, 0.9501, 0.1197, 0.9444, 0.1181, 0.9606, 0.08455, 0.9621, 0.08799, 0.9444, 0.1181, 0.9433, 0.1156, 0.4421, 0.5231, 0.4449, 0.5226, 0.4488, 0.5244, 0.446, 0.5249, 0.4914, 0.5671, 0.4893, 0.5648, 0.4898, 0.5226, 0.4914, 0.5243, 0.4893, 0.5692, 0.4914, 0.5671, 0.4914, 0.6083, 0.4898, 0.6099, 0.3882, 0.5353, 0.383, 0.5329, 0.4421, 0.5231, 0.446, 0.5249, 0.5571, 0.3863, 0.5571, 0.3882, 0.5556, 0.3869, 0.5556, 0.385, 0.9535, 0.5514, 0.9572, 0.5522, 0.9756, 0.5885, 0.9735, 0.5881, 0.102, 0.604, 0.09802, 0.6048, 0.1191, 0.567, 0.1214, 0.5665, 0.9656, 0.1984, 0.9604, 0.2, 0.9798, 0.164, 0.9819, 0.1631, 0.3946, 0.4999, 0.3892, 0.5044, 0.3684, 0.503, 0.3723, 0.4979, 0.6, 0.518, 0.5956, 0.5065, 0.6183, 0.5078, 0.623, 0.518, 0.3892, 0.5044, 0.3933, 0.5086, 0.3707, 0.5054, 0.3684, 0.503, 0.3946, 0.4999, 0.3723, 0.4979, 0.4016, 0.4557, 0.4144, 0.4578, 0.864, 0.6073, 0.8727, 0.6029, 0.8727, 0.6583, 0.8678, 0.6608, 0.7642, 0.07502, 0.7767, 0.07502, 0.7904, 0.1237, 0.7833, 0.1237, 0.7642, 0.07502, 0.7646, 0.06736, 0.7771, 0.06756, 0.7767, 0.07502, 0.7772, 0.3458, 0.7815, 0.33, 0.7935, 0.3324, 0.7892, 0.3478, 0.8195, 0.2891, 0.8127, 0.2877, 0.8601, 0.2646, 0.8646, 0.2655, 0.7935, 0.3324, 0.7815, 0.33, 0.8127, 0.2877, 0.8195, 0.2891, 0.1136, 0.48, 0.123, 0.4734, 0.1163, 0.5249, 0.111, 0.5287, 0.9948, 0.2556, 0.9859, 0.2494, 0.9819, 0.201, 0.987, 0.2046, 0.8266, 0.1574, 0.8237, 0.1546, 0.8284, 0.1546, 0.8312, 0.1573, 0.111, 0.5287, 0.1163, 0.5249, 0.123, 0.564, 0.1194, 0.5665, 0.987, 0.2046, 0.9819, 0.201, 0.9915, 0.1631, 0.9948, 0.1654, 0.7833, 0.1237, 0.7904, 0.1237, 0.8284, 0.1546, 0.8237, 0.1546, 0.7786, 0.3936, 0.7854, 0.3947, 0.8187, 0.4245, 0.8133, 0.4237, 0.7771, 0.06756, 0.7646, 0.06736, 0.7841, 0.02315, 0.7911, 0.02326, 0.7772, 0.3458, 0.7892, 0.3478, 0.7854, 0.3947, 0.7786, 0.3936, 0.864, 0.6618, 0.8546, 0.6567, 0.8587, 0.6029, 0.864, 0.6057, 0.5638, 0.3582, 0.559, 0.3551, 0.5588, 0.3513, 0.5635, 0.3543, 0.7911, 0.02326, 0.7841, 0.02315, 0.8295, 0.0, 0.8351, 9.055e-05, 0.5638, 0.3904, 0.5578, 0.3866, 0.559, 0.3551, 0.5638, 0.3582, 0.5702, 0.3549, 0.5763, 0.3513, 0.5763, 0.3836, 0.5715, 0.3864, 0.8923, 0.629, 0.8948, 0.6306, 0.9014, 0.6514, 0.8995, 0.6503, 0.5818, 0.3538, 0.5872, 0.3513, 0.5872, 0.3843, 0.5859, 0.3852, 0.8948, 0.6029, 0.9014, 0.6059, 0.8948, 0.6306, 0.8923, 0.629, 0.849, 0.6369, 0.8337, 0.6387, 0.8254, 0.6086, 0.8323, 0.6076, 0.8436, 0.5922, 0.844, 0.5904, 0.849, 0.5897, 0.8486, 0.5914, 0.8323, 0.6076, 0.8254, 0.6086, 0.8436, 0.5922, 0.8486, 0.5914, 0.5953, 0.5456, 0.6023, 0.5464, 0.6182, 0.5618, 0.6132, 0.5613, 0.604, 0.3531, 0.6058, 0.3513, 0.6058, 0.3723, 0.6045, 0.3736, 0.5643, 0.6013, 0.5648, 0.597, 0.5953, 0.6229, 0.595, 0.6255, 0.5096, 0.5812, 0.5123, 0.5729, 0.5664, 0.5922, 0.5648, 0.597, 0.5134, 0.5891, 0.5096, 0.5812, 0.5648, 0.597, 0.5643, 0.6013, 0.9588, 0.5885, 0.9674, 0.5919, 0.9584, 0.6322, 0.9535, 0.6302, 0.5702, 0.3843, 0.5662, 0.3863, 0.5651, 0.3831, 0.5689, 0.3812, 0.5638, 0.3546, 0.5702, 0.3513, 0.5689, 0.3812, 0.5651, 0.3831, 0.9584, 0.6322, 0.9659, 0.6338, 0.9785, 0.6647, 0.974, 0.6637, 0.9535, 0.6302, 0.9584, 0.6322, 0.974, 0.6637, 0.9711, 0.6626, 0.8574, 0.08111, 0.8512, 0.07501, 0.8483, 0.02287, 0.8574, 0.02669, 0.4864, 0.5171, 0.4919, 0.5226, 0.3933, 0.5086, 0.3892, 0.5044, 0.4992, 0.518, 0.4919, 0.5048, 0.5956, 0.5065, 0.6, 0.518, 0.4917, 0.5112, 0.4864, 0.5171, 0.3892, 0.5044, 0.3946, 0.4999, 0.4136, 0.4495, 0.4022, 0.4482, 0.4116, 0.4137, 0.4179, 0.4144, 0.5059, 0.5846, 0.5134, 0.5891, 0.4968, 0.6255, 0.4919, 0.6227, 1.0, 0.4872, 0.9898, 0.4896, 0.9895, 0.4527, 0.9959, 0.4514, 0.6183, 0.5078, 0.5956, 0.5065, 0.5895, 0.4644, 0.6031, 0.4643, 0.7639, 0.5492, 0.7599, 0.5501, 0.7736, 0.5324, 0.7753, 0.5323, 0.7753, 0.5791, 0.771, 0.5783, 0.7599, 0.5501, 0.7639, 0.5492, 0.1556, 0.601, 0.1582, 0.6009, 0.1467, 0.6293, 0.1429, 0.6282, 0.6046, 0.4574, 0.5913, 0.4572, 0.6038, 0.4233, 0.6104, 0.4235, 0.6031, 0.4643, 0.5895, 0.4644, 0.5913, 0.4572, 0.6046, 0.4574, 0.6062, 0.4659, 0.6031, 0.4643, 0.6046, 0.4574, 0.6082, 0.4582, 0.2397, 0.6496, 0.2354, 0.6473, 0.2368, 0.6071, 0.2397, 0.6085, 0.4144, 0.4578, 0.4016, 0.4557, 0.4022, 0.4482, 0.4136, 0.4495, 0.5588, 0.4289, 0.5552, 0.4286, 0.5357, 0.3905, 0.5389, 0.3907, 0.9959, 0.4514, 0.9895, 0.4527, 0.9968, 0.4113, 1.0, 0.4099, 0.5913, 0.4572, 0.5895, 0.4644, 0.554, 0.4323, 0.5552, 0.4286, 0.4144, 0.4578, 0.4136, 0.4495, 0.458, 0.4253, 0.4578, 0.4291, 0.4919, 0.3939, 0.4884, 0.3936, 0.4886, 0.3905, 0.4919, 0.3908, 0.4578, 0.4291, 0.458, 0.4253, 0.4886, 0.3905, 0.4884, 0.3936, 0.5552, 0.4286, 0.554, 0.4323, 0.5348, 0.3936, 0.5357, 0.3905, 0.4617, 0.4294, 0.4578, 0.4291, 0.4884, 0.3936, 0.4919, 0.3939, 0.6031, 0.3697, 0.6024, 0.3686, 0.6032, 0.3688, 0.604, 0.3698, 0.1429, 0.6282, 0.1467, 0.6293, 0.1582, 0.6448, 0.1566, 0.6446, 0.6039, 0.3849, 0.599, 0.3846, 0.603, 0.37, 0.6039, 0.3698, 0.599, 0.3513, 0.604, 0.3515, 0.6032, 0.3688, 0.6024, 0.3686, 0.1954, 0.4439, 0.2034, 0.4271, 0.2594, 0.4662, 0.2524, 0.4774, 0.5051, 0.1453, 0.4854, 0.1464, 0.4814, 0.1288, 0.5, 0.1278, 0.1494, 0.218, 0.1655, 0.2124, 0.1647, 0.2283, 0.1494, 0.2337, 0.1954, 0.4439, 0.1763, 0.4407, 0.1852, 0.4241, 0.2034, 0.4271, 0.6676, 0.2637, 0.6502, 0.2605, 0.6438, 0.2466, 0.6603, 0.2496, 0.6357, 0.4276, 0.6503, 0.4334, 0.6426, 0.5153, 0.635, 0.5123, 0.7242, 0.5049, 0.7133, 0.5032, 0.67, 0.4705, 0.6769, 0.4715, 0.1647, 0.2283, 0.1655, 0.2124, 0.2768, 0.2597, 0.2764, 0.2681, 0.7599, 0.5879, 0.7379, 0.5845, 0.7194, 0.5078, 0.7309, 0.5096, 0.9284, 0.004, 0.9433, 0.0, 0.9197, 0.08438, 0.9119, 0.08647, 0.9386, 0.1359, 0.9433, 0.1346, 0.9404, 0.1626, 0.9385, 0.1631, 0.9256, 0.5921, 0.934, 0.5928, 0.9261, 0.6363, 0.9207, 0.6359, 0.9152, 0.0926, 0.9226, 0.09061, 0.9433, 0.1346, 0.9386, 0.1359, 0.2817, 0.2739, 0.2821, 0.266, 0.3196, 0.3099, 0.3193, 0.3149, 0.3531, 0.3228, 0.3549, 0.323, 0.3548, 0.325, 0.353, 0.3248, 0.3193, 0.3149, 0.3196, 0.3099, 0.3531, 0.3228, 0.353, 0.3248, 0.6769, 0.4715, 0.67, 0.4705, 0.6676, 0.4488, 0.6703, 0.4492, 0.9207, 0.6359, 0.9261, 0.6363, 0.934, 0.6631, 0.9319, 0.6629, 0.2764, 0.2681, 0.2768, 0.2597, 0.2821, 0.266, 0.2817, 0.2739, 0.9119, 0.08647, 0.9197, 0.08438, 0.9226, 0.09061, 0.9152, 0.0926, 0.7309, 0.5096, 0.7242, 0.5049, 0.7568, 0.4638, 0.7599, 0.466, 0.7309, 0.5096, 0.7194, 0.5078, 0.7133, 0.5032, 0.7242, 0.5049, 0.664, 0.5598, 0.6676, 0.5612, 0.6654, 0.5637, 0.662, 0.5624, 0.635, 0.5123, 0.6426, 0.5153, 0.6676, 0.5612, 0.664, 0.5598, 0.2821, 0.266, 0.2768, 0.2597, 0.3517, 0.2559, 0.3542, 0.2588, 0.2261, 0.6119, 0.2306, 0.6071, 0.2306, 0.6563, 0.2285, 0.6586, 0.7024, 0.1172, 0.6743, 0.1191, 0.6676, 0.04504, 0.6889, 0.04362, 0.6467, 0.3513, 0.6676, 0.3597, 0.6536, 0.4192, 0.6378, 0.4128, 0.6091, 0.3513, 0.5843, 0.3467, 0.6375, 0.2772, 0.6563, 0.2807, 0.9516, 0.2707, 0.9741, 0.2646, 0.9741, 0.3377, 0.9571, 0.3423, 0.04434, 0.1372, 0.06738, 0.1292, 0.1465, 0.1963, 0.129, 0.2024, 0.5242, 0.2328, 0.4961, 0.2344, 0.4875, 0.1634, 0.5088, 0.1623, 0.852, 0.1705, 0.8565, 0.1679, 0.8566, 0.2279, 0.8542, 0.229, 0.6889, 0.04362, 0.6676, 0.04504, 0.7564, 0.0004594, 0.7642, 0.0, 0.2969, 0.4848, 0.325, 0.4807, 0.3151, 0.5527, 0.3059, 0.5536, 0.129, 0.2024, 0.1494, 0.218, 0.08078, 0.2736, 0.07377, 0.2688, 0.3524, 0.5769, 0.3548, 0.5778, 0.3539, 0.5796, 0.3516, 0.5787, 0.3083, 0.5644, 0.3167, 0.5636, 0.325, 0.6263, 0.3221, 0.6261, 0.06278, 0.2769, 0.06917, 0.2812, 0.002686, 0.325, 0.0, 0.3239, 0.3548, 0.6391, 0.3505, 0.637, 0.3516, 0.5787, 0.3539, 0.5796, 0.5872, 0.3537, 0.5929, 0.3513, 0.5929, 0.3809, 0.5913, 0.3815, 0.07377, 0.2688, 0.08078, 0.2736, 0.06917, 0.2812, 0.06278, 0.2769, 0.3059, 0.5536, 0.3151, 0.5527, 0.3167, 0.5636, 0.3083, 0.5644, 0.8516, 0.1603, 0.8566, 0.1574, 0.8565, 0.1679, 0.852, 0.1705, 0.5649, 0.39, 0.5638, 0.3893, 0.5639, 0.3863, 0.5649, 0.387, 0.3059, 0.5536, 0.3083, 0.5644, 0.2697, 0.5801, 0.269, 0.577, 0.06917, 0.2812, 0.08078, 0.2736, 0.09169, 0.3089, 0.08832, 0.3111, 0.5818, 0.3873, 0.5763, 0.384, 0.5803, 0.3513, 0.5818, 0.3523, 0.6438, 0.2466, 0.6303, 0.2509, 0.6094, 0.1999, 0.6203, 0.1963, 0.5, 0.1278, 0.4814, 0.1288, 0.4666, 0.06523, 0.4818, 0.0644, 0.1494, 0.2337, 0.1647, 0.2283, 0.1621, 0.286, 0.1497, 0.2903, 0.2034, 0.4271, 0.1852, 0.4241, 0.2173, 0.364, 0.2321, 0.3665, 0.6603, 0.2496, 0.6438, 0.2466, 0.6203, 0.1963, 0.6337, 0.1988, 0.1647, 0.2283, 0.179, 0.23, 0.1737, 0.2873, 0.1621, 0.286, 0.04079, 0.6339, 0.04214, 0.6287, 0.09802, 0.6563, 0.09737, 0.6588, 0.03413, 0.627, 0.03565, 0.6211, 0.04214, 0.6287, 0.04079, 0.6339, 0.9818, 0.1545, 0.973, 0.1558, 0.97, 0.1128, 0.9752, 0.112, 0.9731, 0.04111, 0.9807, 0.04075, 0.9789, 0.04872, 0.9721, 0.04904, 0.5478, 0.3513, 0.5497, 0.3535, 0.5463, 0.3536, 0.5445, 0.3515, 0.9721, 0.04904, 0.9789, 0.04872, 0.9899, 0.08406, 0.9867, 0.08421, 0.5497, 0.3902, 0.5426, 0.3904, 0.5463, 0.3536, 0.5497, 0.3535, 0.6242, 0.6008, 0.6217, 0.5961, 0.6664, 0.5637, 0.6676, 0.566, 0.9779, 0.0005651, 0.9899, 0.0, 0.9807, 0.04075, 0.9731, 0.04111, 0.1621, 0.286, 0.1617, 0.2946, 0.09853, 0.3019, 0.09878, 0.2964, 0.0, 0.5915, 0.002407, 0.5821, 0.03565, 0.6211, 0.03413, 0.627, 0.6013, 0.6514, 0.5969, 0.643, 0.6176, 0.6037, 0.6204, 0.6091, 0.9752, 0.112, 0.97, 0.1128, 0.9794, 0.08491, 0.9818, 0.08455, 0.04214, 0.6287, 0.03565, 0.6211, 0.07397, 0.5799, 0.0778, 0.5844, 0.6204, 0.6091, 0.6242, 0.6008, 0.6676, 0.6387, 0.6654, 0.6435, 0.9384, 0.5921, 0.9462, 0.5933, 0.9386, 0.6362, 0.934, 0.6355, 0.5963, 0.3787, 0.5955, 0.3774, 0.5983, 0.3761, 0.599, 0.3773, 0.0778, 0.5844, 0.07397, 0.5799, 0.09628, 0.5665, 0.09802, 0.5685, 0.5929, 0.3542, 0.599, 0.3513, 0.5983, 0.3761, 0.5955, 0.3774, 0.934, 0.6355, 0.9386, 0.6362, 0.9462, 0.6636, 0.9441, 0.6633, 0.9119, 0.5536, 0.9207, 0.5498, 0.9207, 0.5561, 0.9124, 0.5598, 0.9879, 0.6647, 0.9826, 0.6544, 0.9785, 0.5889, 0.9879, 0.5885, 0.1281, 0.6118, 0.1334, 0.6009, 0.1334, 0.6729, 0.123, 0.6722, 0.8844, 0.428, 0.9062, 0.4245, 0.9207, 0.4671, 0.9054, 0.4723, 0.9124, 0.5598, 0.9207, 0.5561, 0.8934, 0.6004, 0.8878, 0.6029, 0.5872, 0.3829, 0.593, 0.3815, 0.593, 0.3882, 0.5872, 0.3892, 0.8836, 0.2636, 0.8744, 0.2636, 0.8752, 0.2209, 0.8783, 0.2209, 0.7204, 0.4109, 0.7302, 0.4117, 0.7333, 0.4178, 0.724, 0.4169, 0.1995, 0.649, 0.2041, 0.648, 0.2067, 0.6522, 0.2023, 0.6532, 0.1999, 0.6086, 0.2067, 0.6071, 0.2041, 0.648, 0.1995, 0.649, 0.9079, 0.2639, 0.9015, 0.2623, 0.9035, 0.2209, 0.9079, 0.222, 0.724, 0.4169, 0.7333, 0.4178, 0.7772, 0.4488, 0.7709, 0.4482, 0.2524, 0.4774, 0.2594, 0.4662, 0.3337, 0.4753, 0.3303, 0.4807, 0.2067, 0.6122, 0.2138, 0.6071, 0.2138, 0.6527, 0.212, 0.654, 0.6676, 0.3372, 0.6735, 0.3322, 0.6774, 0.3387, 0.6716, 0.3433, 0.9054, 0.4723, 0.9207, 0.4671, 0.9207, 0.474, 0.9059, 0.4791, 0.6774, 0.3387, 0.6932, 0.3391, 0.7302, 0.4117, 0.7204, 0.4109, 0.8986, 0.4763, 0.9059, 0.4791, 0.9119, 0.5536, 0.9081, 0.5541, 0.6716, 0.3433, 0.6774, 0.3387, 0.7204, 0.4109, 0.7159, 0.4114, 0.9059, 0.4791, 0.9207, 0.474, 0.9207, 0.5498, 0.9119, 0.5536, 0.7284, 0.2875, 0.7208, 0.2877, 0.7736, 0.266, 0.7772, 0.266, 0.3337, 0.42, 0.3496, 0.4157, 0.3496, 0.4701, 0.3419, 0.4722, 0.9448, 0.5034, 0.9535, 0.4994, 0.9319, 0.5545, 0.9272, 0.5558, 0.6774, 0.3387, 0.6735, 0.3322, 0.7178, 0.2848, 0.7208, 0.2877, 0.7722, 0.2647, 0.7759, 0.2646, 0.7772, 0.266, 0.7736, 0.266, 0.9272, 0.5558, 0.9319, 0.5545, 0.9535, 0.5915, 0.9512, 0.5921, 0.7208, 0.2877, 0.7178, 0.2848, 0.7722, 0.2647, 0.7736, 0.266, 0.9207, 0.5525, 0.9272, 0.5558, 0.9512, 0.5921, 0.9482, 0.5906, 0.8824, 0.6511, 0.8821, 0.6523, 0.879, 0.6526, 0.8792, 0.6514, 0.9809, 0.4065, 0.9741, 0.4052, 0.9786, 0.3483, 0.9809, 0.3487, 0.8727, 0.6038, 0.8824, 0.6029, 0.8824, 0.6511, 0.8792, 0.6514, 0.1929, 0.6084, 0.1995, 0.6071, 0.1995, 0.6641, 0.1973, 0.6646, 0.8546, 0.5068, 0.8565, 0.5076, 0.8567, 0.5093, 0.8548, 0.5086, 0.9054, 0.4723, 0.9059, 0.4791, 0.8567, 0.5093, 0.8565, 0.5076, 0.893, 0.2628, 0.8836, 0.2607, 0.8906, 0.2209, 0.893, 0.2214, 0.8824, 0.6045, 0.8923, 0.6029, 0.8923, 0.6472, 0.8898, 0.6476, 0.3799, 0.07368, 0.3812, 0.07931, 0.3559, 0.1217, 0.3549, 0.1175, 0.3529, 0.5769, 0.3393, 0.5745, 0.325, 0.5236, 0.3331, 0.525, 0.4893, 0.6128, 0.4771, 0.6177, 0.4488, 0.5632, 0.456, 0.5603, 0.9388, 0.2665, 0.9516, 0.2646, 0.9331, 0.3164, 0.9255, 0.3175, 0.5973, 0.3815, 0.5973, 0.3857, 0.593, 0.3876, 0.593, 0.3836, 0.456, 0.5603, 0.4488, 0.5632, 0.4839, 0.5247, 0.4893, 0.5226, 0.3331, 0.525, 0.325, 0.5236, 0.3469, 0.4807, 0.3529, 0.4818, 0.9255, 0.3175, 0.9331, 0.3164, 0.9516, 0.3619, 0.9459, 0.3628])
me_cube.materials.append(mat_material)
me_cube.use_remesh_preserve_volume = False
me_cube.use_remesh_preserve_attributes = False
me_cube.use_mirror_vertex_groups = False
me_cube.update()
me_tree_branch = bpy.data.meshes.new('Tree Branch')
me_tree_branch.from_pydata([(-0.261, -5.752e-06, 0.06223), (-0.2693, 0.5984, 0.08669), (0.4345, 0.6, -0.03149), (-0.001054, 1.0, -0.008165), (-0.261, 0.1033, 0.06223), (-0.08569, 0.4, 0.07887), (-0.261, 0.5528, 0.1037), (-0.06775, 0.2, 0.03023), (-0.2733, 0.691, 0.05062), (-0.028, 0.8, 0.01726), (0.2496, 0.8, 0.03526), (0.276, 0.4, -0.008708), (0.4345, 0.7073, -0.03149), (0.06453, -5.722e-06, 0.001345), (0.3662, 0.2, -0.02416), (0.1463, 1.0, 0.03023)], [], [(0, 13, 14, 7, 4), (1, 2, 12, 10, 9, 8), (5, 7, 14, 11), (6, 5, 11, 2, 1), (3, 9, 10, 15)])
_uv = me_tree_branch.uv_layers.new(name='UVMap')
_uv.uv.foreach_set('vector', [0.0, 0.0, 0.468, 0.0, 0.9017, 0.2, 0.3125, 0.2, 0.0, 0.1033, 0.0, 0.6, 1.0, 0.6, 1.0, 0.7073, 0.7341, 0.8, 0.335, 0.8, 0.0, 0.6922, 0.252, 0.4, 0.3125, 0.2, 0.9017, 0.2, 0.7721, 0.4, 0.0, 0.5528, 0.252, 0.4, 0.7721, 0.4, 1.0, 0.6, 0.0, 0.6, 0.3737, 1.0, 0.335, 0.8, 0.7341, 0.8, 0.5855, 1.0])
me_tree_branch.materials.append(mat_tree_branch)
me_tree_branch.use_remesh_fix_poles = True
me_tree_branch.use_remesh_preserve_attributes = False
me_tree_branch.use_mirror_vertex_groups = False
me_tree_branch.update()

# ---- objects
ob_cube = bpy.data.objects.new('Cube', me_cube)
ob_light = bpy.data.objects.new('Light', light_light)
ob_camera = bpy.data.objects.new('Camera', cam_camera)
ob_tree_branch = bpy.data.objects.new('Tree Branch', me_tree_branch)

# ---- transforms, parenting, visibility, modifiers, constraints
ob_cube.location = (0.0, 0.0, 0.0)
ob_cube.lock_rotations_4d = False
ob_cube.empty_display_type = 'ARROWS'
ob_cube.lineart.crease_threshold = 0.0
_vg = ob_cube.vertex_groups.new(name='branches')
_m = ob_cube.modifiers.new('ParticleSettings', 'PARTICLE_SYSTEM')
ob_light.location = (18.78, 1.321, 20.06)
ob_light.rotation_euler = (1.291, 0.1845, 1.9)
ob_light.lock_rotations_4d = False
ob_light.empty_display_type = 'ARROWS'
ob_light.color = (0.0, 0.0, 0.0, 0.0)
ob_light.lineart.crease_threshold = 0.0
ob_camera.location = (7.359, -6.926, 4.958)
ob_camera.rotation_euler = (1.109, 0.0, 0.8149)
ob_camera.lock_rotations_4d = False
ob_camera.empty_display_type = 'ARROWS'
ob_camera.color = (0.0, 0.0, 0.0, 0.0)
ob_camera.display_type = 'WIRE'
ob_camera.lineart.crease_threshold = 0.0
ob_tree_branch.location = (-1.81, -10.32, 0.1094)
ob_tree_branch.rotation_euler = (-3.142, -3.258e-07, 1.571)
ob_tree_branch.scale = (3.619, 3.619, 3.619)
ob_tree_branch.lineart.crease_threshold = 0.0

# ---- collection membership
col_collection.objects.link(ob_cube)
col_collection.objects.link(ob_light)
col_collection.objects.link(ob_camera)
col_collection.objects.link(ob_tree_branch)

# ---- scene / render settings (as saved in the file)
scene.camera = ob_camera
scene.frame_start = 1; scene.frame_end = 250; scene.frame_set(1)
scene.render.engine = 'CYCLES'
scene.render.film_transparent = True
scene.cycles.use_denoising = False
scene.cycles.samples = 64
scene.cycles.sampling_pattern = 'TABULATED_SOBOL'
scene.cycles.use_light_tree = False
scene.cycles.max_bounces = 4
scene.cycles.transmission_bounces = 4
scene.cycles.transparent_max_bounces = 4
scene.view_settings.view_transform = 'Filmic'
bpy.context.view_layer.update()

